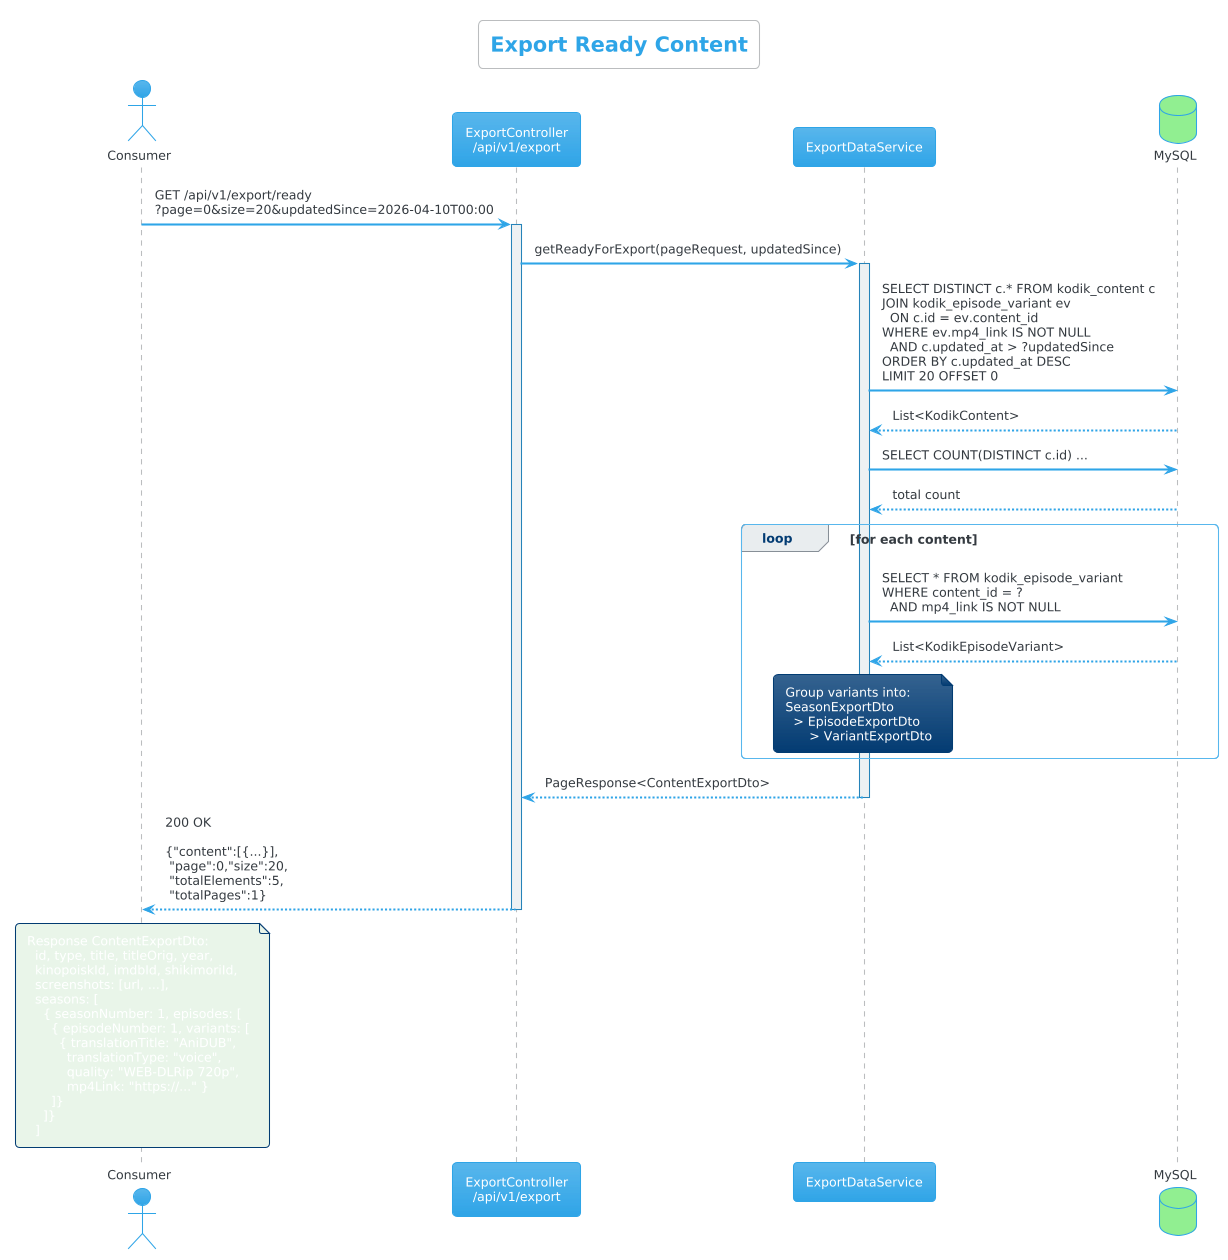

The diagram above was rendered by PlantUML. Its source (embedded in the PNG):
@startuml export_flow
!theme cerulean
skinparam backgroundColor #FEFEFE
skinparam sequenceArrowThickness 2

title Export Ready Content

actor Consumer
participant "ExportController\n/api/v1/export" as EC
participant "ExportDataService" as EDS
database "MySQL" as DB #LightGreen

Consumer -> EC : GET /api/v1/export/ready\n?page=0&size=20&updatedSince=2026-04-10T00:00
activate EC

EC -> EDS : getReadyForExport(pageRequest, updatedSince)
activate EDS

EDS -> DB : SELECT DISTINCT c.* FROM kodik_content c\nJOIN kodik_episode_variant ev\n  ON c.id = ev.content_id\nWHERE ev.mp4_link IS NOT NULL\n  AND c.updated_at > ?updatedSince\nORDER BY c.updated_at DESC\nLIMIT 20 OFFSET 0
DB --> EDS : List<KodikContent>

EDS -> DB : SELECT COUNT(DISTINCT c.id) ...
DB --> EDS : total count

loop for each content
    EDS -> DB : SELECT * FROM kodik_episode_variant\nWHERE content_id = ?\n  AND mp4_link IS NOT NULL
    DB --> EDS : List<KodikEpisodeVariant>

    note over EDS : Group variants into:\nSeasonExportDto\n  > EpisodeExportDto\n      > VariantExportDto
end

EDS --> EC : PageResponse<ContentExportDto>
deactivate EDS

EC --> Consumer : 200 OK\n\n{"content":[{...}],\n "page":0,"size":20,\n "totalElements":5,\n "totalPages":1}
deactivate EC

note over Consumer #E8F5E9
Response ContentExportDto:
  id, type, title, titleOrig, year,
  kinopoiskId, imdbId, shikimoriId,
  screenshots: [url, ...],
  seasons: [
    { seasonNumber: 1, episodes: [
      { episodeNumber: 1, variants: [
        { translationTitle: "AniDUB",
          translationType: "voice",
          quality: "WEB-DLRip 720p",
          mp4Link: "https://..." }
      ]}
    ]}
  ]
end note
@enduml